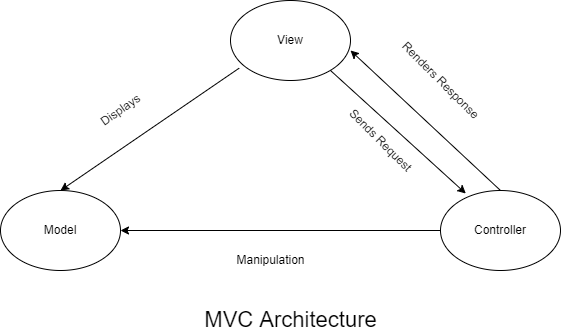

The diagram above was exported from draw.io. Its source (the exported page's mxGraphModel, read from the mxfile embedded in the PNG):
<mxGraphModel dx="734" dy="353" grid="1" gridSize="10" guides="1" tooltips="1" connect="1" arrows="1" fold="1" page="1" pageScale="1" pageWidth="850" pageHeight="1100" math="0" shadow="0">
  <root>
    <mxCell id="0" />
    <mxCell id="1" parent="0" />
    <mxCell id="2" value="View" style="ellipse;whiteSpace=wrap;html=1;" vertex="1" parent="1">
      <mxGeometry x="260" y="30" width="120" height="80" as="geometry" />
    </mxCell>
    <mxCell id="3" value="Model" style="ellipse;whiteSpace=wrap;html=1;" vertex="1" parent="1">
      <mxGeometry x="30" y="220" width="120" height="80" as="geometry" />
    </mxCell>
    <mxCell id="4" value="Controller" style="ellipse;whiteSpace=wrap;html=1;" vertex="1" parent="1">
      <mxGeometry x="470" y="220" width="120" height="80" as="geometry" />
    </mxCell>
    <mxCell id="5" value="" style="endArrow=classic;html=1;entryX=0.211;entryY=0.038;entryDx=0;entryDy=0;entryPerimeter=0;" edge="1" parent="1" target="4">
      <mxGeometry width="50" height="50" relative="1" as="geometry">
        <mxPoint x="360" y="100" as="sourcePoint" />
        <mxPoint x="400" y="160" as="targetPoint" />
        <Array as="points" />
      </mxGeometry>
    </mxCell>
    <mxCell id="6" value="Renders Response" style="text;html=1;align=center;verticalAlign=middle;resizable=0;points=[];autosize=1;strokeColor=none;fillColor=none;rotation=45;" vertex="1" parent="1">
      <mxGeometry x="410" y="100" width="120" height="20" as="geometry" />
    </mxCell>
    <mxCell id="7" value="Sends Request" style="text;html=1;align=center;verticalAlign=middle;resizable=0;points=[];autosize=1;strokeColor=none;fillColor=none;rotation=45;" vertex="1" parent="1">
      <mxGeometry x="360" y="160" width="100" height="20" as="geometry" />
    </mxCell>
    <mxCell id="8" value="" style="endArrow=classic;html=1;exitX=0.5;exitY=0;exitDx=0;exitDy=0;" edge="1" parent="1" source="4">
      <mxGeometry width="50" height="50" relative="1" as="geometry">
        <mxPoint x="530" y="210" as="sourcePoint" />
        <mxPoint x="380" y="80" as="targetPoint" />
        <Array as="points" />
      </mxGeometry>
    </mxCell>
    <mxCell id="10" value="" style="endArrow=classic;html=1;exitX=0;exitY=0.5;exitDx=0;exitDy=0;" edge="1" parent="1" source="4">
      <mxGeometry width="50" height="50" relative="1" as="geometry">
        <mxPoint x="350" y="210" as="sourcePoint" />
        <mxPoint x="150" y="260" as="targetPoint" />
      </mxGeometry>
    </mxCell>
    <mxCell id="11" value="Manipulation&lt;br&gt;" style="text;html=1;align=center;verticalAlign=middle;resizable=0;points=[];autosize=1;strokeColor=none;fillColor=none;" vertex="1" parent="1">
      <mxGeometry x="260" y="280" width="80" height="20" as="geometry" />
    </mxCell>
    <mxCell id="12" value="" style="endArrow=classic;html=1;exitX=0.072;exitY=0.846;exitDx=0;exitDy=0;entryX=0.5;entryY=0;entryDx=0;entryDy=0;exitPerimeter=0;" edge="1" parent="1" source="2" target="3">
      <mxGeometry width="50" height="50" relative="1" as="geometry">
        <mxPoint x="350" y="200" as="sourcePoint" />
        <mxPoint x="400" y="150" as="targetPoint" />
      </mxGeometry>
    </mxCell>
    <mxCell id="13" value="Displays" style="text;html=1;align=center;verticalAlign=middle;resizable=0;points=[];autosize=1;strokeColor=none;fillColor=none;rotation=-35;" vertex="1" parent="1">
      <mxGeometry x="120" y="130" width="60" height="20" as="geometry" />
    </mxCell>
    <mxCell id="14" value="&amp;nbsp; &amp;nbsp; &amp;nbsp; &amp;nbsp; &amp;nbsp; &amp;nbsp; &amp;nbsp; &amp;nbsp; &amp;nbsp; &amp;nbsp; &amp;nbsp; &amp;nbsp; &amp;nbsp; &amp;nbsp; &amp;nbsp; &amp;nbsp; &amp;nbsp; &amp;nbsp; &amp;nbsp; &amp;nbsp; &amp;nbsp;&amp;nbsp;&lt;font style=&quot;font-size: 22px&quot;&gt;MVC Architecture&lt;/font&gt;" style="text;html=1;align=center;verticalAlign=middle;resizable=0;points=[];autosize=1;strokeColor=none;fillColor=none;" vertex="1" parent="1">
      <mxGeometry x="85" y="340" width="330" height="20" as="geometry" />
    </mxCell>
  </root>
</mxGraphModel>